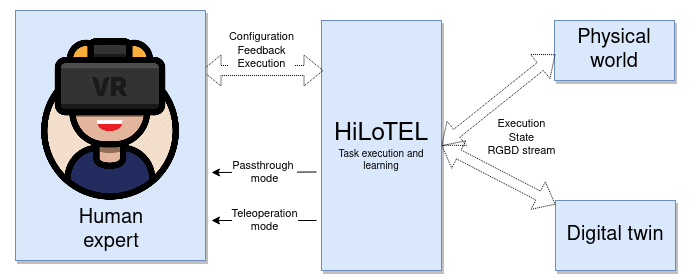

The diagram above was exported from draw.io. Its source (the exported page's mxGraphModel, read from the mxfile embedded in the PNG):
<mxGraphModel dx="2045" dy="644" grid="1" gridSize="10" guides="1" tooltips="1" connect="1" arrows="1" fold="1" page="1" pageScale="1" pageWidth="850" pageHeight="1100" math="0" shadow="0">
  <root>
    <mxCell id="0" />
    <mxCell id="1" parent="0" />
    <mxCell id="Ot3dsQ-g65mcQMXtjIgq-19" value="" style="rounded=0;whiteSpace=wrap;html=1;strokeColor=none;fillColor=none;" vertex="1" parent="1">
      <mxGeometry x="-81" y="320" width="700" height="280" as="geometry" />
    </mxCell>
    <mxCell id="Ot3dsQ-g65mcQMXtjIgq-1" value="&lt;div&gt;&lt;font style=&quot;font-size: 25px;&quot;&gt;HiLoTEL&lt;/font&gt;&lt;/div&gt;&lt;div style=&quot;font-size: 10px;&quot;&gt;&lt;font style=&quot;font-size: 10px;&quot;&gt;Task execution and learning&lt;br&gt;&lt;/font&gt;&lt;/div&gt;" style="rounded=0;whiteSpace=wrap;html=1;fillColor=#dae8fc;strokeColor=#6c8ebf;shadow=1;" vertex="1" parent="1">
      <mxGeometry x="240" y="340" width="120" height="250" as="geometry" />
    </mxCell>
    <mxCell id="Ot3dsQ-g65mcQMXtjIgq-2" value="&lt;font style=&quot;font-size: 20px;&quot;&gt;Physical world&lt;/font&gt;" style="rounded=0;whiteSpace=wrap;html=1;fillColor=#dae8fc;strokeColor=#6c8ebf;shadow=1;" vertex="1" parent="1">
      <mxGeometry x="473" y="340" width="120" height="60" as="geometry" />
    </mxCell>
    <mxCell id="Ot3dsQ-g65mcQMXtjIgq-3" value="&lt;font style=&quot;font-size: 20px;&quot;&gt;Digital twin&lt;/font&gt;" style="rounded=0;whiteSpace=wrap;html=1;fillColor=#dae8fc;strokeColor=#6c8ebf;shadow=1;" vertex="1" parent="1">
      <mxGeometry x="474" y="520" width="120" height="70" as="geometry" />
    </mxCell>
    <mxCell id="Ot3dsQ-g65mcQMXtjIgq-6" value="" style="shape=flexArrow;endArrow=classic;startArrow=classic;html=1;rounded=0;exitX=1;exitY=0.5;exitDx=0;exitDy=0;entryX=0.008;entryY=0.564;entryDx=0;entryDy=0;entryPerimeter=0;dashed=1;dashPattern=1 1;" edge="1" parent="1" source="Ot3dsQ-g65mcQMXtjIgq-1" target="Ot3dsQ-g65mcQMXtjIgq-2">
      <mxGeometry width="100" height="100" relative="1" as="geometry">
        <mxPoint x="370" y="460" as="sourcePoint" />
        <mxPoint x="470" y="360" as="targetPoint" />
      </mxGeometry>
    </mxCell>
    <mxCell id="Ot3dsQ-g65mcQMXtjIgq-13" value="&lt;div&gt;Execution&lt;/div&gt;&lt;div&gt;State&lt;/div&gt;&lt;div&gt;RGBD stream&lt;br&gt;&lt;/div&gt;" style="edgeLabel;html=1;align=center;verticalAlign=middle;resizable=0;points=[];" vertex="1" connectable="0" parent="Ot3dsQ-g65mcQMXtjIgq-6">
      <mxGeometry x="-0.0453" y="3" relative="1" as="geometry">
        <mxPoint x="27" y="38" as="offset" />
      </mxGeometry>
    </mxCell>
    <mxCell id="Ot3dsQ-g65mcQMXtjIgq-7" value="" style="shape=flexArrow;endArrow=classic;startArrow=classic;html=1;rounded=0;exitX=1;exitY=0.5;exitDx=0;exitDy=0;dashed=1;dashPattern=1 1;" edge="1" parent="1" source="Ot3dsQ-g65mcQMXtjIgq-1" target="Ot3dsQ-g65mcQMXtjIgq-3">
      <mxGeometry width="100" height="100" relative="1" as="geometry">
        <mxPoint x="359" y="565.5" as="sourcePoint" />
        <mxPoint x="470" y="565" as="targetPoint" />
      </mxGeometry>
    </mxCell>
    <mxCell id="Ot3dsQ-g65mcQMXtjIgq-8" value="" style="shape=flexArrow;endArrow=classic;startArrow=classic;html=1;rounded=0;entryX=0.008;entryY=0.564;entryDx=0;entryDy=0;entryPerimeter=0;dashed=1;dashPattern=1 1;" edge="1" parent="1">
      <mxGeometry width="100" height="100" relative="1" as="geometry">
        <mxPoint x="120" y="390" as="sourcePoint" />
        <mxPoint x="242" y="390" as="targetPoint" />
      </mxGeometry>
    </mxCell>
    <mxCell id="Ot3dsQ-g65mcQMXtjIgq-14" value="&lt;div&gt;Configuration&lt;/div&gt;&lt;div&gt;Feedback&lt;/div&gt;&lt;div&gt;Execution&lt;br&gt;&lt;/div&gt;" style="edgeLabel;html=1;align=center;verticalAlign=middle;resizable=0;points=[];" vertex="1" connectable="0" parent="Ot3dsQ-g65mcQMXtjIgq-8">
      <mxGeometry x="-0.0819" y="-2" relative="1" as="geometry">
        <mxPoint x="4" y="-22" as="offset" />
      </mxGeometry>
    </mxCell>
    <mxCell id="Ot3dsQ-g65mcQMXtjIgq-9" value="" style="endArrow=classic;html=1;rounded=0;exitX=-0.042;exitY=0.766;exitDx=0;exitDy=0;exitPerimeter=0;" edge="1" parent="1">
      <mxGeometry relative="1" as="geometry">
        <mxPoint x="234.9600000000005" y="491.5" as="sourcePoint" />
        <mxPoint x="130" y="492" as="targetPoint" />
      </mxGeometry>
    </mxCell>
    <mxCell id="Ot3dsQ-g65mcQMXtjIgq-10" value="&lt;div&gt;Passthrough&amp;nbsp;&lt;/div&gt;&lt;div&gt;mode&lt;/div&gt;" style="edgeLabel;resizable=0;html=1;align=center;verticalAlign=middle;" connectable="0" vertex="1" parent="Ot3dsQ-g65mcQMXtjIgq-9">
      <mxGeometry relative="1" as="geometry" />
    </mxCell>
    <mxCell id="Ot3dsQ-g65mcQMXtjIgq-11" value="" style="endArrow=classic;html=1;rounded=0;exitX=-0.042;exitY=0.766;exitDx=0;exitDy=0;exitPerimeter=0;" edge="1" parent="1">
      <mxGeometry relative="1" as="geometry">
        <mxPoint x="235" y="540" as="sourcePoint" />
        <mxPoint x="130" y="540" as="targetPoint" />
      </mxGeometry>
    </mxCell>
    <mxCell id="Ot3dsQ-g65mcQMXtjIgq-12" value="&lt;div&gt;Teleoperation &lt;br&gt;&lt;/div&gt;&lt;div&gt;mode&lt;br&gt;&lt;/div&gt;" style="edgeLabel;resizable=0;html=1;align=center;verticalAlign=middle;" connectable="0" vertex="1" parent="Ot3dsQ-g65mcQMXtjIgq-11">
      <mxGeometry relative="1" as="geometry" />
    </mxCell>
    <mxCell id="Ot3dsQ-g65mcQMXtjIgq-17" value="" style="rounded=0;whiteSpace=wrap;html=1;fillColor=#dae8fc;strokeColor=#6c8ebf;shadow=1;" vertex="1" parent="1">
      <mxGeometry x="-66" y="330" width="190" height="250" as="geometry" />
    </mxCell>
    <mxCell id="Ot3dsQ-g65mcQMXtjIgq-16" value="" style="shape=image;verticalLabelPosition=bottom;labelBackgroundColor=default;verticalAlign=top;aspect=fixed;imageAspect=0;image=https://cdn4.iconfinder.com/data/icons/vr-avatars/512/VR8-512.png;" vertex="1" parent="1">
      <mxGeometry x="-52" y="358" width="162" height="162" as="geometry" />
    </mxCell>
    <mxCell id="Ot3dsQ-g65mcQMXtjIgq-18" value="&lt;font style=&quot;font-size: 20px;&quot;&gt;Human expert&lt;/font&gt;" style="text;html=1;strokeColor=none;fillColor=none;align=center;verticalAlign=middle;whiteSpace=wrap;rounded=0;" vertex="1" parent="1">
      <mxGeometry y="535" width="60" height="30" as="geometry" />
    </mxCell>
  </root>
</mxGraphModel>